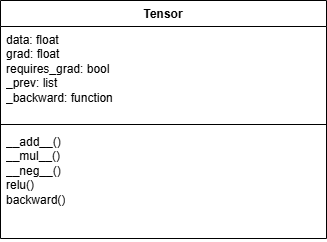

The diagram above was exported from draw.io. Its source (the exported page's mxGraphModel, read from the mxfile embedded in the PNG):
<mxGraphModel dx="860" dy="465" grid="1" gridSize="10" guides="1" tooltips="1" connect="1" arrows="1" fold="1" page="1" pageScale="1" pageWidth="827" pageHeight="1169" math="0" shadow="0">
  <root>
    <mxCell id="0" />
    <mxCell id="1" parent="0" />
    <mxCell id="jd1TGydhPUcyXtDENt04-1" parent="1" style="swimlane;fontStyle=1;align=center;verticalAlign=top;childLayout=stackLayout;horizontal=1;startSize=26;horizontalStack=0;resizeParent=1;resizeParentMax=0;resizeLast=0;collapsible=1;marginBottom=0;whiteSpace=wrap;html=1;" value="Tensor" vertex="1">
      <mxGeometry height="238" width="326" x="251" y="130" as="geometry" />
    </mxCell>
    <mxCell id="jd1TGydhPUcyXtDENt04-2" parent="jd1TGydhPUcyXtDENt04-1" style="text;strokeColor=none;fillColor=none;align=left;verticalAlign=top;spacingLeft=4;spacingRight=4;overflow=hidden;rotatable=0;points=[[0,0.5],[1,0.5]];portConstraint=eastwest;whiteSpace=wrap;html=1;" value="data: float&lt;br&gt;grad: float&lt;br&gt;requires_grad: bool&lt;br&gt;_prev: list&lt;br&gt;_backward: function" vertex="1">
      <mxGeometry height="94" width="326" y="26" as="geometry" />
    </mxCell>
    <mxCell id="jd1TGydhPUcyXtDENt04-3" parent="jd1TGydhPUcyXtDENt04-1" style="line;strokeWidth=1;fillColor=none;align=left;verticalAlign=middle;spacingTop=-1;spacingLeft=3;spacingRight=3;rotatable=0;labelPosition=right;points=[];portConstraint=eastwest;strokeColor=inherit;" value="" vertex="1">
      <mxGeometry height="8" width="326" y="120" as="geometry" />
    </mxCell>
    <mxCell id="jd1TGydhPUcyXtDENt04-4" parent="jd1TGydhPUcyXtDENt04-1" style="text;strokeColor=none;fillColor=none;align=left;verticalAlign=top;spacingLeft=4;spacingRight=4;overflow=hidden;rotatable=0;points=[[0,0.5],[1,0.5]];portConstraint=eastwest;whiteSpace=wrap;html=1;" value="__add__()&lt;br&gt;__mul__()&lt;br&gt;__neg__()&lt;br&gt;relu()&lt;br&gt;backward()" vertex="1">
      <mxGeometry height="110" width="326" y="128" as="geometry" />
    </mxCell>
  </root>
</mxGraphModel>